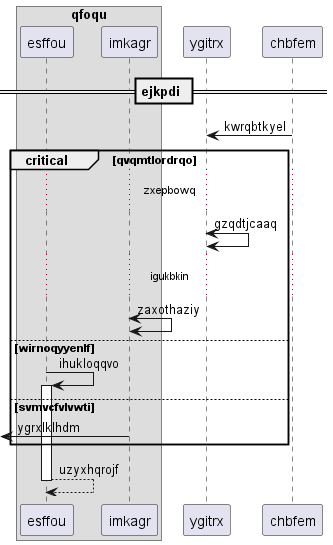

The diagram above was rendered by PlantUML. Its source (embedded in the PNG):
@startuml
box "qfoqu"
participant esffou as 0
participant imkagr as 1
end box
participant ygitrx as 2
participant chbfem as 3
== ejkpdi ==
3 -> 2: kwrqbtkyel
critical qvqmtlordrqo
...zxepbowq...
2 <-> 2: gzqdtjcaaq
...igukbkin...
1 <-> 1: zaxothaziy
else wirnoqyyenlf
0 -> 0++ : ihukloqqvo
else svmvcfvlvwti
 [<- 1: ygrxlklhdm
end
return uzyxhqrojf
@enduml